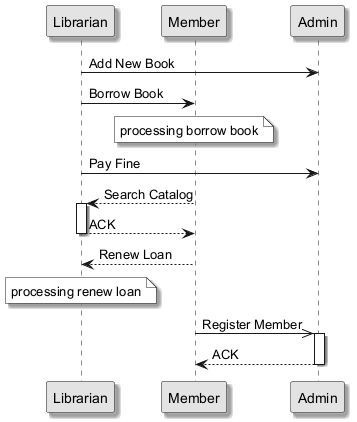

The diagram above was rendered by PlantUML. Its source (embedded in the PNG):
@startuml
skinparam monochrome true
skinparam shadowing true
participant "Librarian" as L
participant "Member" as M
participant "Admin" as A
L -> A : Add New Book
L -> M : Borrow Book
note over M : processing borrow book
L -> A : Pay Fine
M --> L : Search Catalog
activate L
L --> M : ACK
deactivate L
M --> L : Renew Loan
note over L : processing renew loan
M ->> A : Register Member
activate A
A --> M : ACK
deactivate A
@enduml